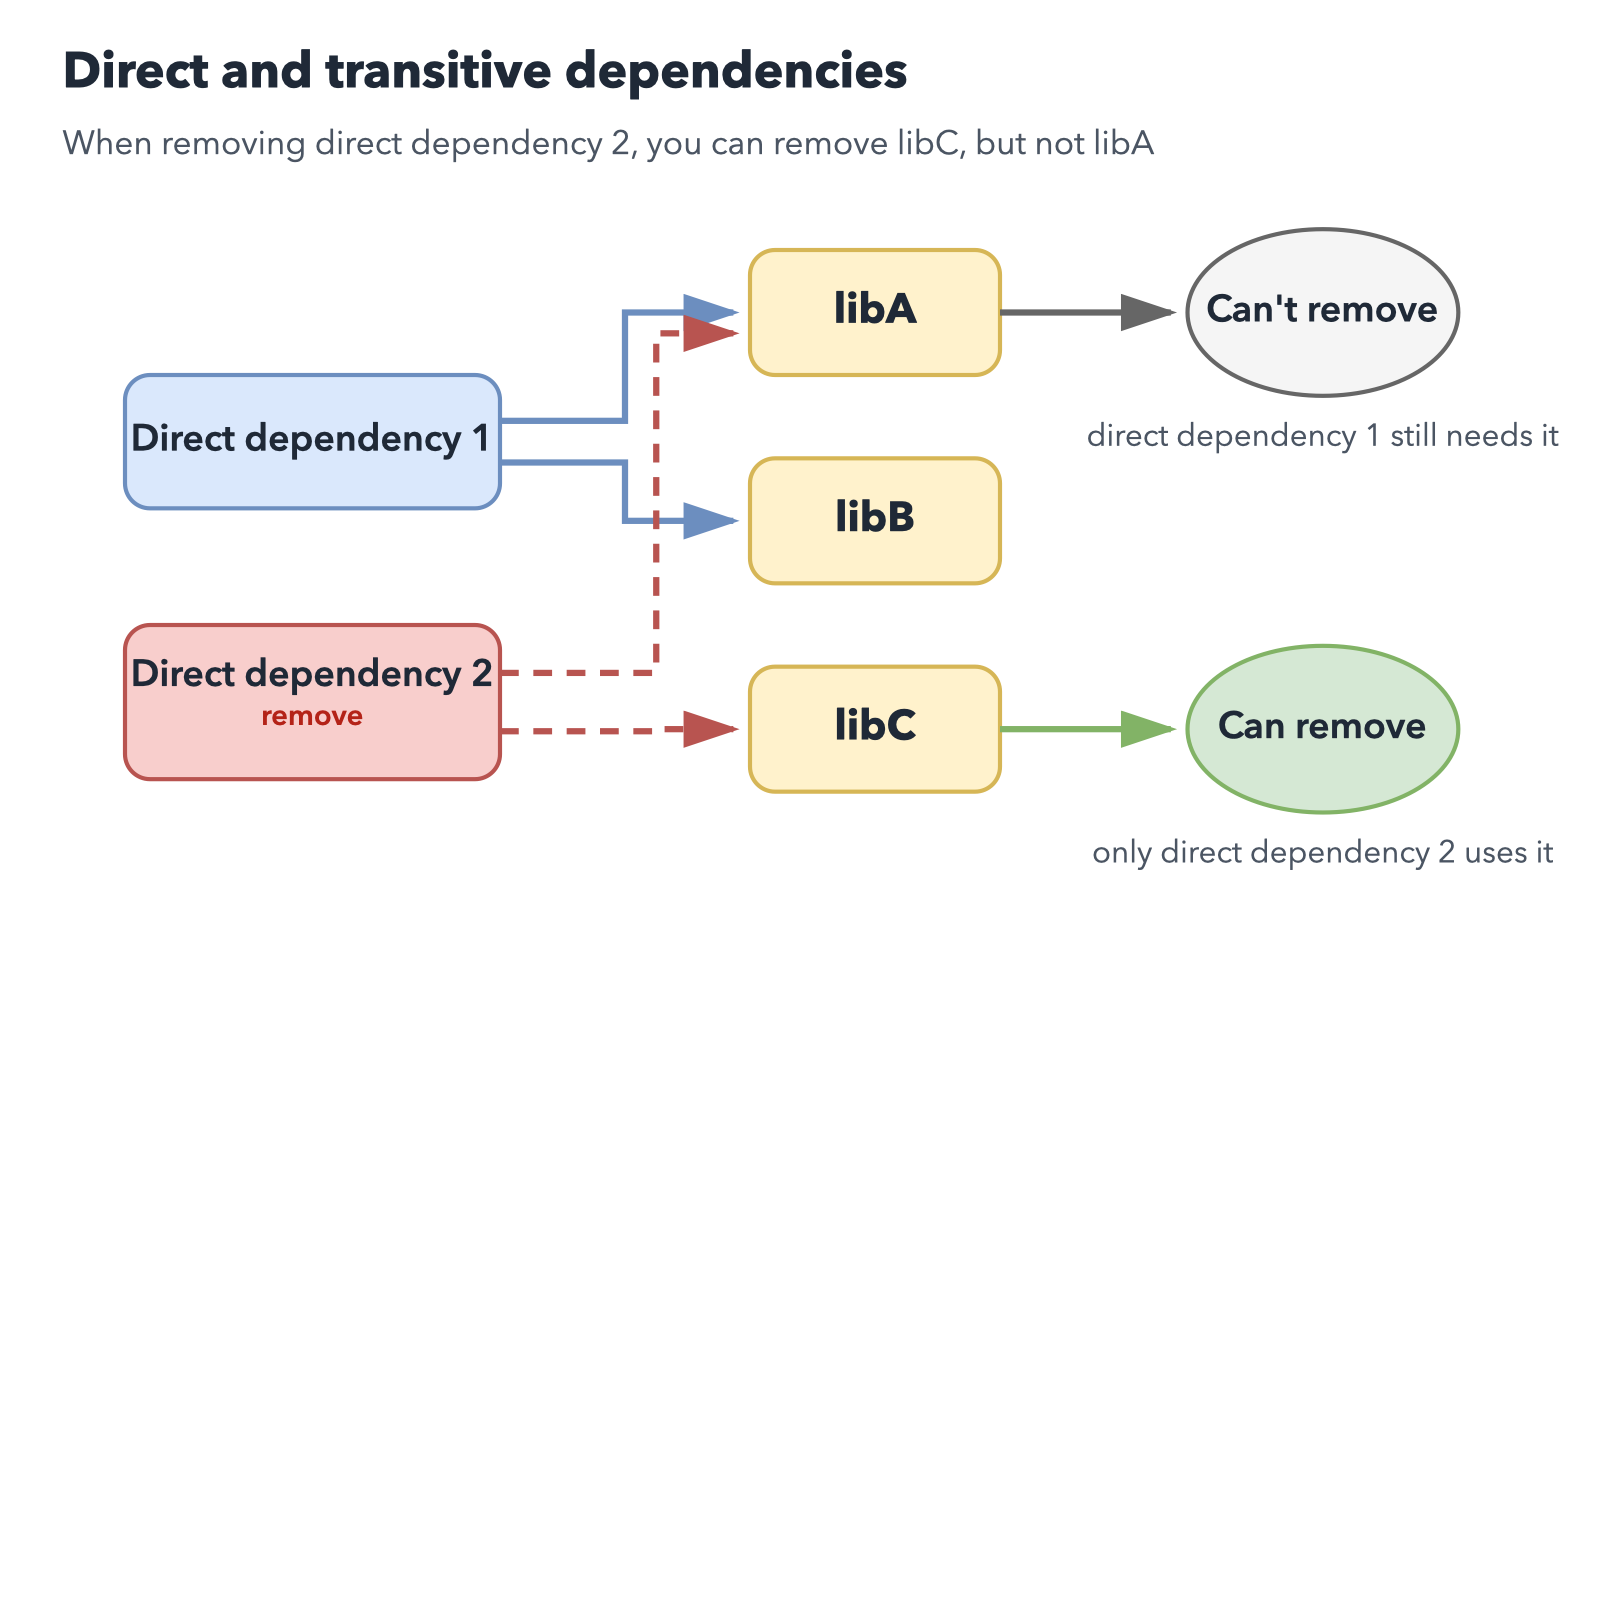

The diagram above was exported from draw.io. Its source (the exported page's mxGraphModel, read from the mxfile embedded in the PNG):
<mxGraphModel dx="960" dy="540" grid="1" gridSize="10" guides="1" tooltips="1" connect="1" arrows="1" fold="1" page="1" pageScale="1" pageWidth="827" pageHeight="1169" math="0" shadow="0">
  <root>
    <mxCell id="0" />
    <mxCell id="1" parent="0" />
    <mxCell id="title" value="Direct and transitive dependencies" style="text;html=1;strokeColor=none;fillColor=none;align=left;verticalAlign=middle;fontSize=24;fontStyle=1;fontColor=#1f2937;" vertex="1" parent="1">
      <mxGeometry x="30" y="20" width="420" height="30" as="geometry" />
    </mxCell>
    <mxCell id="subtitle" value="When removing direct dependency 2, you can remove libC, but not libA" style="text;html=1;strokeColor=none;fillColor=none;align=left;verticalAlign=middle;fontSize=16;fontColor=#4b5563;" vertex="1" parent="1">
      <mxGeometry x="30" y="55" width="640" height="24" as="geometry" />
    </mxCell>
    <mxCell id="dep1" value="Direct dependency 1" style="rounded=1;whiteSpace=wrap;html=1;fillColor=#dae8fc;strokeColor=#6c8ebf;strokeWidth=2;fontSize=18;fontColor=#1f2937;" vertex="1" parent="1">
      <mxGeometry x="60" y="180" width="180" height="64" as="geometry" />
    </mxCell>
    <mxCell id="dep2" value="Direct dependency 2&lt;br/&gt;&lt;font style=&quot;font-size:14px;color:#b42318;&quot;&gt;remove&lt;/font&gt;" style="rounded=1;whiteSpace=wrap;html=1;fillColor=#f8cecc;strokeColor=#b85450;strokeWidth=2;fontSize=18;fontColor=#1f2937;" vertex="1" parent="1">
      <mxGeometry x="60" y="300" width="180" height="74" as="geometry" />
    </mxCell>
    <mxCell id="libA" value="libA" style="rounded=1;whiteSpace=wrap;html=1;fillColor=#fff2cc;strokeColor=#d6b656;strokeWidth=2;fontSize=20;fontStyle=1;fontColor=#1f2937;" vertex="1" parent="1">
      <mxGeometry x="360" y="120" width="120" height="60" as="geometry" />
    </mxCell>
    <mxCell id="libB" value="libB" style="rounded=1;whiteSpace=wrap;html=1;fillColor=#fff2cc;strokeColor=#d6b656;strokeWidth=2;fontSize=20;fontStyle=1;fontColor=#1f2937;" vertex="1" parent="1">
      <mxGeometry x="360" y="220" width="120" height="60" as="geometry" />
    </mxCell>
    <mxCell id="libC" value="libC" style="rounded=1;whiteSpace=wrap;html=1;fillColor=#fff2cc;strokeColor=#d6b656;strokeWidth=2;fontSize=20;fontStyle=1;fontColor=#1f2937;" vertex="1" parent="1">
      <mxGeometry x="360" y="320" width="120" height="60" as="geometry" />
    </mxCell>
    <mxCell id="keepA" value="Can't remove" style="ellipse;whiteSpace=wrap;html=1;fillColor=#f5f5f5;strokeColor=#666666;strokeWidth=2;fontSize=18;fontColor=#1f2937;" vertex="1" parent="1">
      <mxGeometry x="570" y="110" width="130" height="80" as="geometry" />
    </mxCell>
    <mxCell id="keepReason" value="direct dependency 1 still needs it" style="text;html=1;strokeColor=none;fillColor=none;align=center;verticalAlign=middle;fontSize=15;fontColor=#4b5563;" vertex="1" parent="1">
      <mxGeometry x="530" y="195" width="210" height="36" as="geometry" />
    </mxCell>
    <mxCell id="dropC" value="Can remove" style="ellipse;whiteSpace=wrap;html=1;fillColor=#d5e8d4;strokeColor=#82b366;strokeWidth=2;fontSize=18;fontColor=#1f2937;" vertex="1" parent="1">
      <mxGeometry x="570" y="310" width="130" height="80" as="geometry" />
    </mxCell>
    <mxCell id="dropReason" value="only direct dependency 2 uses it" style="text;html=1;strokeColor=none;fillColor=none;align=center;verticalAlign=middle;fontSize=15;fontColor=#4b5563;" vertex="1" parent="1">
      <mxGeometry x="530" y="395" width="210" height="36" as="geometry" />
    </mxCell>
    <mxCell id="e1" value="" style="edgeStyle=orthogonalEdgeStyle;rounded=0;orthogonalLoop=1;jettySize=auto;html=1;strokeColor=#6c8ebf;strokeWidth=3;endArrow=block;endFill=1;" edge="1" parent="1" source="dep1" target="libA">
      <mxGeometry relative="1" as="geometry" />
    </mxCell>
    <mxCell id="e2" value="" style="edgeStyle=orthogonalEdgeStyle;rounded=0;orthogonalLoop=1;jettySize=auto;html=1;strokeColor=#6c8ebf;strokeWidth=3;endArrow=block;endFill=1;" edge="1" parent="1" source="dep1" target="libB">
      <mxGeometry relative="1" as="geometry" />
    </mxCell>
    <mxCell id="e3" value="" style="edgeStyle=orthogonalEdgeStyle;rounded=0;orthogonalLoop=1;jettySize=auto;html=1;strokeColor=#b85450;strokeWidth=3;dashed=1;endArrow=block;endFill=1;" edge="1" parent="1" source="dep2" target="libA">
      <mxGeometry relative="1" as="geometry" />
    </mxCell>
    <mxCell id="e4" value="" style="edgeStyle=orthogonalEdgeStyle;rounded=0;orthogonalLoop=1;jettySize=auto;html=1;strokeColor=#b85450;strokeWidth=3;dashed=1;endArrow=block;endFill=1;" edge="1" parent="1" source="dep2" target="libC">
      <mxGeometry relative="1" as="geometry" />
    </mxCell>
    <mxCell id="e5" value="" style="edgeStyle=orthogonalEdgeStyle;rounded=0;orthogonalLoop=1;jettySize=auto;html=1;strokeColor=#666666;strokeWidth=3;endArrow=block;endFill=1;" edge="1" parent="1" source="libA" target="keepA">
      <mxGeometry relative="1" as="geometry" />
    </mxCell>
    <mxCell id="e6" value="" style="edgeStyle=orthogonalEdgeStyle;rounded=0;orthogonalLoop=1;jettySize=auto;html=1;strokeColor=#82b366;strokeWidth=3;endArrow=block;endFill=1;" edge="1" parent="1" source="libC" target="dropC">
      <mxGeometry relative="1" as="geometry" />
    </mxCell>
  </root>
</mxGraphModel>